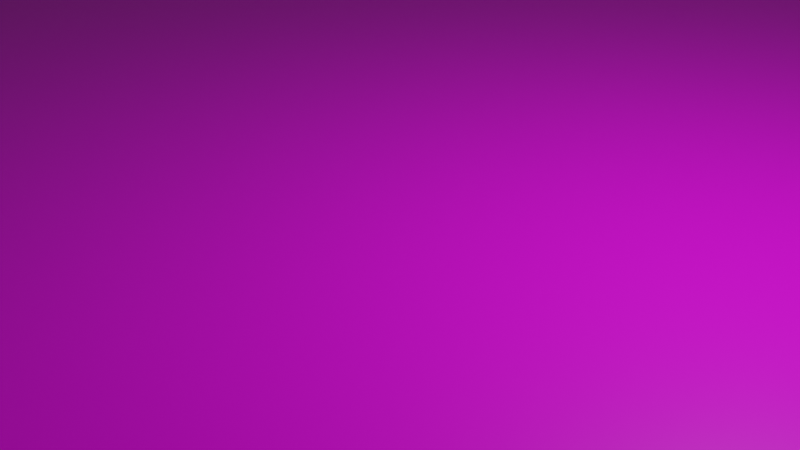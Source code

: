 # Source: plane.blend  (saved by Blender 2.81.16; exported with 4.5.12 LTS)
import bpy
from mathutils import Matrix  # noqa: F401  (used for matrix-valued properties, if any)

bpy.ops.wm.read_factory_settings(use_empty=True)
scene = bpy.context.scene
scene.name = 'Scene'

# ---- collections
col_collection = bpy.data.collections.new('Collection'); scene.collection.children.link(col_collection)

# ---- images (referenced by path relative to the original .blend; pixels are not part of the script)
import os
ASSET_DIR = os.environ.get("B2B_ASSET_DIR", "")  # directory of the original .blend (textures are referenced by path, not embedded)
HERE = os.path.dirname(os.path.abspath(__file__))  # packed textures are extracted next to this script under _unpacked/

def load_image(name, relpath, width, height, colorspace="sRGB"):
    """Load a texture the original file referenced (path relative to the .blend, or extracted next to this script)."""
    p = next((c for c in (os.path.join(HERE, relpath), os.path.join(ASSET_DIR, relpath)) if relpath and os.path.exists(c)), "")
    if p:
        img = bpy.data.images.load(p, check_existing=True)
        img.name = name
    else:  # same state as the original file: an image datablock whose file is absent (Cycles renders it pink)
        img = bpy.data.images.new(name, width, height)
        img.source = "FILE"
        img.filepath = "//" + (relpath or name)
    img.colorspace_settings.name = colorspace
    return img
img_planetexture = load_image('PlaneTexture', 'PlaneTexture.png', 1024, 1024, 'sRGB')

# ---- materials (node trees are filled in below, after node groups)
mat_material = bpy.data.materials.new('Material')
mat_material.alpha_threshold = 0.0
mat_material.use_transparent_shadow = False
mat_material.line_color = (0.0, 0.0, 0.0, 1.0)

# ---- material node trees
mat_material.use_nodes = True; mat_material.node_tree.nodes.clear()
_N = mat_material.node_tree.nodes; _L = mat_material.node_tree.links
n0 = _N.new('ShaderNodeOutputMaterial'); n0.name = 'Material Output'; n0.location = (300, 300)
n1 = _N.new('ShaderNodeBsdfPrincipled'); n1.name = 'Principled BSDF'; n1.location = (10, 300)
n1.distribution = 'GGX'
n1.subsurface_method = 'BURLEY'
n1.inputs[2].default_value = 0.4
n1.inputs[3].default_value = 1.45
n1.inputs[27].default_value = (0.0, 0.0, 0.0, 1.0)
n1.inputs[28].default_value = 1.0
n2 = _N.new('ShaderNodeTexImage'); n2.name = 'Image Texture'; n2.location = (-280, 275)
n2.image = img_planetexture
_L.new(n1.outputs[0], n0.inputs[0])
_L.new(n2.outputs[0], n1.inputs[0])
n0.is_active_output = True

# ---- world
world_world = bpy.data.worlds.new('World'); scene.world = world_world
world_world.use_nodes = True; world_world.node_tree.nodes.clear()
_N = world_world.node_tree.nodes; _L = world_world.node_tree.links
n0 = _N.new('ShaderNodeOutputWorld'); n0.name = 'World Output'; n0.location = (300, 300)
n1 = _N.new('ShaderNodeBackground'); n1.name = 'Background'; n1.location = (10, 300)
n1.inputs[0].default_value = (0.05088, 0.05088, 0.05088, 1.0)
_L.new(n1.outputs[0], n0.inputs[0])
n0.is_active_output = True
world_world.color = (0.05088, 0.05088, 0.05088)
world_world.use_sun_shadow = False
world_world.sun_shadow_jitter_overblur = 0.0

# ---- cameras
cam_camera = bpy.data.cameras.new('Camera')
cam_camera.clip_end = 100.0
cam_camera.ortho_scale = 7.314

# ---- lights
light_light = bpy.data.lights.new('Light', 'POINT')
light_light.transmission_factor = 0.0
light_light.energy = 1000.0
light_light.shadow_soft_size = 0.1
light_light.shadow_maximum_resolution = 0.006
light_light.use_absolute_resolution = True

# ---- meshes
me_cube = bpy.data.meshes.new('Cube')
me_cube.from_pydata([(1.81, 1.81, -0.03717), (1.81, 1.81, 0.03717), (1.81, -1.81, -0.03717), (1.81, -1.81, 0.03717), (-1.81, 1.81, -0.03717), (-1.81, 1.81, 0.03717), (-1.81, -1.81, -0.03717), (-1.81, -1.81, 0.03717), (11.46, 11.46, -0.2353), (11.46, 11.46, 0.2353), (11.46, -11.46, -0.2353), (11.46, -11.46, 0.2353), (-11.46, 11.46, -0.2353), (-11.46, 11.46, 0.2353), (-11.46, -11.46, -0.2353), (-11.46, -11.46, 0.2353)], [], [(0, 2, 6, 4), (3, 7, 6, 2), (7, 5, 4, 6), (5, 7, 3, 1), (1, 3, 2, 0), (5, 1, 0, 4), (8, 12, 14, 10), (11, 10, 14, 15), (15, 14, 12, 13), (13, 9, 11, 15), (9, 8, 10, 11), (13, 12, 8, 9)])
_uv = me_cube.uv_layers.new(name='UVMap')
_uv.uv.foreach_set('vector', [0.625, 0.5, 0.625, 0.75, 0.875, 0.75, 0.875, 0.5, 0.375, 0.75, 0.375, 1.0, 0.625, 1.0, 0.625, 0.75, 0.375, 0.0, 0.375, 0.25, 0.625, 0.25, 0.625, 0.0, 0.125, 0.5, 0.125, 0.75, 0.375, 0.75, 0.375, 0.5, 0.375, 0.5, 0.375, 0.75, 0.625, 0.75, 0.625, 0.5, 0.375, 0.25, 0.375, 0.5, 0.625, 0.5, 0.625, 0.25, 0.625, 0.5, 0.875, 0.5, 0.875, 0.75, 0.625, 0.75, 0.375, 0.75, 0.625, 0.75, 0.625, 1.0, 0.375, 1.0, 0.375, 0.0, 0.625, 0.0, 0.625, 0.25, 0.375, 0.25, 0.125, 0.5, 0.375, 0.5, 0.375, 0.75, 0.125, 0.75, 0.375, 0.5, 0.625, 0.5, 0.625, 0.75, 0.375, 0.75, 0.375, 0.25, 0.625, 0.25, 0.625, 0.5, 0.375, 0.5])
me_cube.materials.append(mat_material)
me_cube.use_remesh_preserve_volume = False
me_cube.use_remesh_preserve_attributes = False
me_cube.use_mirror_vertex_groups = False
me_cube.update()

# ---- objects
ob_cube = bpy.data.objects.new('Cube', me_cube)
ob_light = bpy.data.objects.new('Light', light_light)
ob_camera = bpy.data.objects.new('Camera', cam_camera)

# ---- transforms, parenting, visibility, modifiers, constraints
ob_cube.location = (0.0, 0.0, 0.0)
ob_cube.lock_rotations_4d = False
ob_cube.empty_display_type = 'ARROWS'
ob_cube.lineart.crease_threshold = 0.0
ob_light.location = (4.076, 1.005, 5.904)
ob_light.rotation_euler = (0.6503, 0.05522, 1.866)
ob_light.lock_rotations_4d = False
ob_light.empty_display_type = 'ARROWS'
ob_light.color = (0.0, 0.0, 0.0, 0.0)
ob_light.lineart.crease_threshold = 0.0
ob_camera.location = (7.359, -6.926, 4.958)
ob_camera.rotation_euler = (1.109, 0.0, 0.8149)
ob_camera.lock_rotations_4d = False
ob_camera.empty_display_type = 'ARROWS'
ob_camera.color = (0.0, 0.0, 0.0, 0.0)
ob_camera.display_type = 'WIRE'
ob_camera.lineart.crease_threshold = 0.0

# ---- collection membership
col_collection.objects.link(ob_cube)
col_collection.objects.link(ob_light)
col_collection.objects.link(ob_camera)

# ---- scene / render settings (as saved in the file)
scene.camera = ob_camera
scene.frame_start = 1; scene.frame_end = 250; scene.frame_set(1)
scene.render.engine = 'BLENDER_EEVEE_NEXT'
scene.cycles.use_denoising = False
scene.cycles.samples = 128
scene.cycles.sampling_pattern = 'TABULATED_SOBOL'
scene.cycles.use_adaptive_sampling = False
scene.cycles.use_light_tree = False
scene.view_settings.view_transform = 'Filmic'
bpy.context.view_layer.update()

